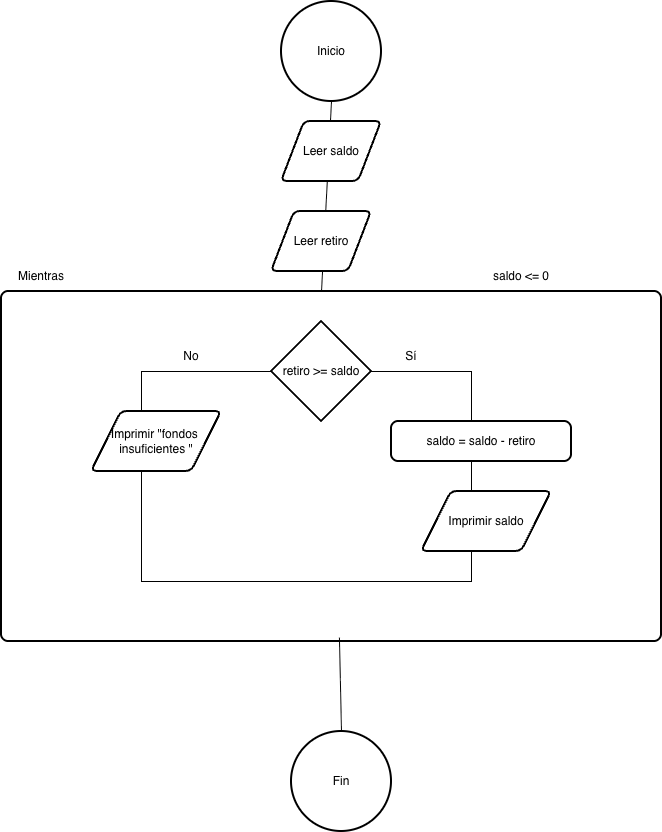

The diagram above was exported from draw.io. Its source (the exported page's mxGraphModel, read from the mxfile embedded in the PNG):
<mxGraphModel dx="959" dy="577" grid="1" gridSize="10" guides="1" tooltips="1" connect="1" arrows="1" fold="1" page="1" pageScale="1" pageWidth="850" pageHeight="1100" math="0" shadow="0">
  <root>
    <mxCell id="0" />
    <mxCell id="1" parent="0" />
    <mxCell id="pYWnEASy96X1IXwUuKb3-13" parent="1" style="rounded=1;whiteSpace=wrap;html=1;absoluteArcSize=1;arcSize=14;strokeWidth=2;" value="" vertex="1">
      <mxGeometry height="350" width="660" x="130" y="320" as="geometry" />
    </mxCell>
    <mxCell id="pYWnEASy96X1IXwUuKb3-1" parent="1" style="strokeWidth=2;html=1;shape=mxgraph.flowchart.start_2;whiteSpace=wrap;" value="Inicio" vertex="1">
      <mxGeometry height="100" width="100" x="410" y="30" as="geometry" />
    </mxCell>
    <mxCell id="pYWnEASy96X1IXwUuKb3-4" parent="1" style="strokeWidth=2;html=1;shape=mxgraph.flowchart.decision;whiteSpace=wrap;" value="retiro &amp;gt;= saldo" vertex="1">
      <mxGeometry height="100" width="100" x="400" y="350" as="geometry" />
    </mxCell>
    <mxCell id="pYWnEASy96X1IXwUuKb3-9" edge="1" parent="1" source="pYWnEASy96X1IXwUuKb3-4" style="endArrow=none;html=1;rounded=0;defaultLabelBackgroundColor=page;exitX=1;exitY=0.5;exitDx=0;exitDy=0;exitPerimeter=0;entryX=0;entryY=0.5;entryDx=0;entryDy=0;entryPerimeter=0;edgeStyle=orthogonalEdgeStyle;innerLoopWaypoints=1;" target="pYWnEASy96X1IXwUuKb3-4" value="">
      <mxGeometry height="50" relative="1" width="50" x="0.7738" as="geometry">
        <Array as="points">
          <mxPoint x="600" y="400" />
          <mxPoint x="600" y="610" />
          <mxPoint x="270" y="610" />
          <mxPoint x="270" y="400" />
        </Array>
        <mxPoint x="400" y="470" as="sourcePoint" />
        <mxPoint x="450" y="420" as="targetPoint" />
      </mxGeometry>
    </mxCell>
    <mxCell id="pYWnEASy96X1IXwUuKb3-8" parent="1" style="shape=parallelogram;html=1;strokeWidth=2;perimeter=parallelogramPerimeter;whiteSpace=wrap;rounded=1;arcSize=12;size=0.23;" value="Imprimir &quot;fondos&amp;nbsp;&lt;div&gt;insuficientes &quot;&lt;/div&gt;" vertex="1">
      <mxGeometry height="60" width="130" x="220" y="440" as="geometry" />
    </mxCell>
    <mxCell id="pYWnEASy96X1IXwUuKb3-6" parent="1" style="rounded=1;whiteSpace=wrap;html=1;absoluteArcSize=1;arcSize=14;strokeWidth=2;" value="saldo = saldo - retiro" vertex="1">
      <mxGeometry height="40" width="180" x="520" y="450" as="geometry" />
    </mxCell>
    <mxCell id="pYWnEASy96X1IXwUuKb3-5" parent="1" style="shape=parallelogram;html=1;strokeWidth=2;perimeter=parallelogramPerimeter;whiteSpace=wrap;rounded=1;arcSize=12;size=0.23;" value="Imprimir saldo" vertex="1">
      <mxGeometry height="60" width="130" x="550" y="520" as="geometry" />
    </mxCell>
    <mxCell id="pYWnEASy96X1IXwUuKb3-10" parent="1" style="text;html=1;whiteSpace=wrap;strokeColor=none;fillColor=none;align=center;verticalAlign=middle;rounded=0;" value="No" vertex="1">
      <mxGeometry height="30" width="60" x="290" y="370" as="geometry" />
    </mxCell>
    <mxCell id="pYWnEASy96X1IXwUuKb3-11" parent="1" style="text;html=1;whiteSpace=wrap;strokeColor=none;fillColor=none;align=center;verticalAlign=middle;rounded=0;" value="Sí" vertex="1">
      <mxGeometry height="30" width="60" x="510" y="370" as="geometry" />
    </mxCell>
    <mxCell id="pYWnEASy96X1IXwUuKb3-12" edge="1" parent="1" style="endArrow=none;html=1;rounded=0;defaultLabelBackgroundColor=page;entryX=0.5;entryY=1;entryDx=0;entryDy=0;entryPerimeter=0;" target="pYWnEASy96X1IXwUuKb3-1" value="">
      <mxGeometry height="50" relative="1" width="50" as="geometry">
        <mxPoint x="450" y="320" as="sourcePoint" />
        <mxPoint x="470" y="140" as="targetPoint" />
      </mxGeometry>
    </mxCell>
    <mxCell id="pYWnEASy96X1IXwUuKb3-2" parent="1" style="shape=parallelogram;html=1;strokeWidth=2;perimeter=parallelogramPerimeter;whiteSpace=wrap;rounded=1;arcSize=12;size=0.23;" value="Leer saldo" vertex="1">
      <mxGeometry height="60" width="100" x="410" y="150" as="geometry" />
    </mxCell>
    <mxCell id="pYWnEASy96X1IXwUuKb3-3" parent="1" style="shape=parallelogram;html=1;strokeWidth=2;perimeter=parallelogramPerimeter;whiteSpace=wrap;rounded=1;arcSize=12;size=0.23;" value="Leer retiro" vertex="1">
      <mxGeometry height="60" width="100" x="400" y="240" as="geometry" />
    </mxCell>
    <mxCell id="pYWnEASy96X1IXwUuKb3-14" parent="1" style="text;html=1;whiteSpace=wrap;strokeColor=none;fillColor=none;align=center;verticalAlign=middle;rounded=0;" value="Mientras" vertex="1">
      <mxGeometry height="30" width="60" x="140" y="290" as="geometry" />
    </mxCell>
    <mxCell id="pYWnEASy96X1IXwUuKb3-15" parent="1" style="text;html=1;whiteSpace=wrap;strokeColor=none;fillColor=none;align=center;verticalAlign=middle;rounded=0;" value="saldo &amp;lt;= 0" vertex="1">
      <mxGeometry height="30" width="60" x="620" y="290" as="geometry" />
    </mxCell>
    <mxCell id="pYWnEASy96X1IXwUuKb3-16" parent="1" style="strokeWidth=2;html=1;shape=mxgraph.flowchart.start_2;whiteSpace=wrap;" value="Fin" vertex="1">
      <mxGeometry height="100" width="100" x="420" y="760" as="geometry" />
    </mxCell>
    <mxCell id="pYWnEASy96X1IXwUuKb3-17" edge="1" parent="1" source="pYWnEASy96X1IXwUuKb3-16" style="endArrow=none;html=1;rounded=0;defaultLabelBackgroundColor=page;exitX=0.5;exitY=0;exitDx=0;exitDy=0;exitPerimeter=0;entryX=0.512;entryY=0.989;entryDx=0;entryDy=0;entryPerimeter=0;" target="pYWnEASy96X1IXwUuKb3-13" value="">
      <mxGeometry height="50" relative="1" width="50" as="geometry">
        <mxPoint x="310" y="450" as="sourcePoint" />
        <mxPoint x="360" y="400" as="targetPoint" />
      </mxGeometry>
    </mxCell>
  </root>
</mxGraphModel>